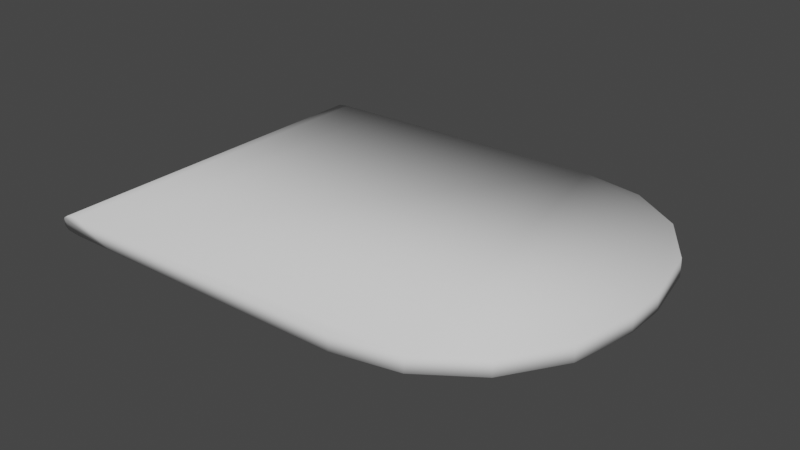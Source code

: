 # Source: drawbridge.blend  (saved by Blender 3.1.7; exported with 4.5.12 LTS)
import bpy
from mathutils import Matrix  # noqa: F401  (used for matrix-valued properties, if any)

bpy.ops.wm.read_factory_settings(use_empty=True)
scene = bpy.context.scene
scene.name = 'Scene'

# ---- collections
col_collection = bpy.data.collections.new('Collection'); scene.collection.children.link(col_collection)

# ---- world
world_world = bpy.data.worlds.new('World'); scene.world = world_world
world_world.use_nodes = True; world_world.node_tree.nodes.clear()
_N = world_world.node_tree.nodes; _L = world_world.node_tree.links
n0 = _N.new('ShaderNodeOutputWorld'); n0.name = 'World Output'; n0.location = (300, 300)
n1 = _N.new('ShaderNodeBackground'); n1.name = 'Background'; n1.location = (10, 300)
n1.inputs[0].default_value = (0.05088, 0.05088, 0.05088, 1.0)
_L.new(n1.outputs[0], n0.inputs[0])
n0.is_active_output = True
world_world.color = (0.05088, 0.05088, 0.05088)
world_world.use_sun_shadow = False
world_world.sun_shadow_jitter_overblur = 0.0

# ---- meshes
me_cube_005 = bpy.data.meshes.new('Cube.005')
me_cube_005.from_pydata([(1.994, -5.802, 0.3151), (1.994, 5.802, 0.3151), (2.005, -5.802, -0.2308), (2.005, 5.802, -0.2308), (0.5422, -5.802, 0.2845), (-0.0026, -5.802, 0.1233), (0.1557, -5.802, 0.2325), (-0.0026, 5.802, 0.1233), (0.5422, 5.802, 0.2845), (0.1557, 5.802, 0.2325), (0.0026, -5.802, -0.1233), (0.5537, -5.802, -0.2614), (0.1653, -5.802, -0.2257), (0.5537, 5.802, -0.2614), (0.0026, 5.802, -0.1233), (0.1653, 5.802, -0.2257), (10.42, -5.802, 0.4927), (15.6, -0.6228, 0.6018), (12.4, -5.408, 0.5344), (14.08, -4.285, 0.5698), (15.2, -2.605, 0.5935), (15.6, 0.6228, 0.6018), (10.42, 5.802, 0.4927), (15.2, 2.605, 0.5935), (14.08, 4.285, 0.5698), (12.4, 5.408, 0.5344), (10.43, 5.802, -0.05317), (15.61, 0.6228, 0.05598), (12.41, 5.408, -0.0114), (14.09, 4.285, 0.02401), (15.22, 2.605, 0.04767), (15.61, -0.6228, 0.05598), (10.43, -5.802, -0.05317), (15.22, -2.605, 0.04767), (14.09, -4.285, 0.02401), (12.41, -5.408, -0.0114)], [], [(10, 12, 11, 2, 0, 4, 6, 5), (13, 3, 2, 11), (7, 9, 8, 1, 3, 13, 15, 14), (4, 0, 1, 8), (3, 1, 22, 26), (7, 5, 6, 9), (9, 6, 4, 8), (10, 14, 15, 12), (12, 15, 13, 11), (7, 14, 10, 5), (0, 2, 32, 16), (2, 3, 26, 28, 29, 30, 27, 31, 33, 34, 35, 32), (27, 21, 17, 31), (21, 27, 30, 23), (23, 30, 29, 24), (24, 29, 28, 25), (25, 28, 26, 22), (31, 17, 20, 33), (33, 20, 19, 34), (34, 19, 18, 35), (35, 18, 16, 32), (1, 0, 16, 18, 19, 20, 17, 21, 23, 24, 25, 22)])
me_cube_005.polygons.foreach_set('use_smooth', [True] * 22)
_uv = me_cube_005.uv_layers.new(name='UVMap')
_uv.uv.foreach_set('vector', [0.7821, 0.9878, 0.7763, 0.979, 0.7739, 0.9577, 0.7739, 0.878, 0.8039, 0.878, 0.8039, 0.9577, 0.8015, 0.979, 0.7957, 0.9878, 0.06056, 0.8393, 0.06056, 0.7594, 0.6995, 0.7594, 0.6995, 0.8393, 0.7821, 0.9878, 0.7763, 0.979, 0.7739, 0.9577, 0.7739, 0.878, 0.8039, 0.878, 0.8039, 0.9577, 0.8015, 0.979, 0.7957, 0.9878, 0.06056, 0.8393, 0.06056, 0.7594, 0.6995, 0.7594, 0.6995, 0.8393, 0.8039, 0.878, 0.7739, 0.878, 0.7739, 0.4149, 0.8039, 0.4149, 0.6995, 0.8698, 0.06056, 0.8698, 0.06056, 0.8607, 0.6995, 0.8607, 0.6995, 0.8607, 0.06056, 0.8607, 0.06056, 0.8393, 0.6995, 0.8393, 0.6995, 0.8698, 0.06056, 0.8698, 0.06056, 0.8607, 0.6995, 0.8607, 0.6995, 0.8607, 0.06056, 0.8607, 0.06056, 0.8393, 0.6995, 0.8393, 0.6995, 0.9075, 0.6995, 0.921, 0.06056, 0.921, 0.06056, 0.9075, 0.8039, 0.878, 0.7739, 0.878, 0.7739, 0.4149, 0.8039, 0.4149, 0.6995, 0.7594, 0.06056, 0.7594, 0.06056, 0.2957, 0.08227, 0.1866, 0.1441, 0.09419, 0.2366, 0.03241, 0.3457, 0.01072, 0.4143, 0.01072, 0.5235, 0.03241, 0.616, 0.09419, 0.6778, 0.1866, 0.6995, 0.2957, 0.9156, 0.6035, 0.9156, 0.6336, 0.847, 0.6336, 0.847, 0.6035, 0.7739, 0.006584, 0.8039, 0.006584, 0.8039, 0.1157, 0.7739, 0.1157, 0.7739, 0.1157, 0.8039, 0.1157, 0.8039, 0.2082, 0.7739, 0.2082, 0.7739, 0.2082, 0.8039, 0.2082, 0.8039, 0.3046, 0.7739, 0.3046, 0.7739, 0.3046, 0.8039, 0.3046, 0.8039, 0.4149, 0.7739, 0.4149, 0.7739, 0.006584, 0.8039, 0.006584, 0.8039, 0.1157, 0.7739, 0.1157, 0.7739, 0.1157, 0.8039, 0.1157, 0.8039, 0.2082, 0.7739, 0.2082, 0.7739, 0.2082, 0.8039, 0.2082, 0.8039, 0.3046, 0.7739, 0.3046, 0.7739, 0.3046, 0.8039, 0.3046, 0.8039, 0.4149, 0.7739, 0.4149, 0.6995, 0.7594, 0.06056, 0.7594, 0.06056, 0.2957, 0.08227, 0.1866, 0.1441, 0.09419, 0.2366, 0.03241, 0.3457, 0.01072, 0.4143, 0.01072, 0.5235, 0.03241, 0.616, 0.09419, 0.6778, 0.1866, 0.6995, 0.2957])
me_cube_005.use_remesh_fix_poles = True
me_cube_005.use_remesh_preserve_attributes = False
me_cube_005.update()

# ---- objects
ob_drawbridge = bpy.data.objects.new('drawbridge', me_cube_005)

# ---- transforms, parenting, visibility, modifiers, constraints
ob_drawbridge.location = (11.45, -79.19, 10.61)

# ---- collection membership
col_collection.objects.link(ob_drawbridge)

# ---- scene / render settings (as saved in the file)
scene.frame_start = 1; scene.frame_end = 250; scene.frame_set(1)
scene.render.engine = 'BLENDER_EEVEE_NEXT'
scene.cycles.sampling_pattern = 'TABULATED_SOBOL'
scene.cycles.use_light_tree = False
scene.view_settings.view_transform = 'Filmic'
bpy.context.view_layer.update()

# ---- added for rendering (the .blend has no active camera and no usable light): camera, sun
cam_auto = bpy.data.cameras.new('AutoCamera')
cam_auto.lens = 50.0
cam_auto.sensor_width = 36.0
cam_auto.clip_end = 1000.0
ob_auto_camera = bpy.data.objects.new('AutoCamera', cam_auto)
scene.collection.objects.link(ob_auto_camera)
ob_auto_camera.location = (37.2676, -100.812, 25.1878)
ob_auto_camera.rotation_euler = (1.09748, -7.21219e-08, 0.694738)
scene.camera = ob_auto_camera
light_auto_sun = bpy.data.lights.new('AutoSun', 'SUN')
light_auto_sun.energy = 3.0
light_auto_sun.angle = 0.0523599
ob_auto_sun = bpy.data.objects.new('AutoSun', light_auto_sun)
scene.collection.objects.link(ob_auto_sun)
ob_auto_sun.rotation_euler = (0.872665, 0.174533, 0.523599)
bpy.context.view_layer.update()

